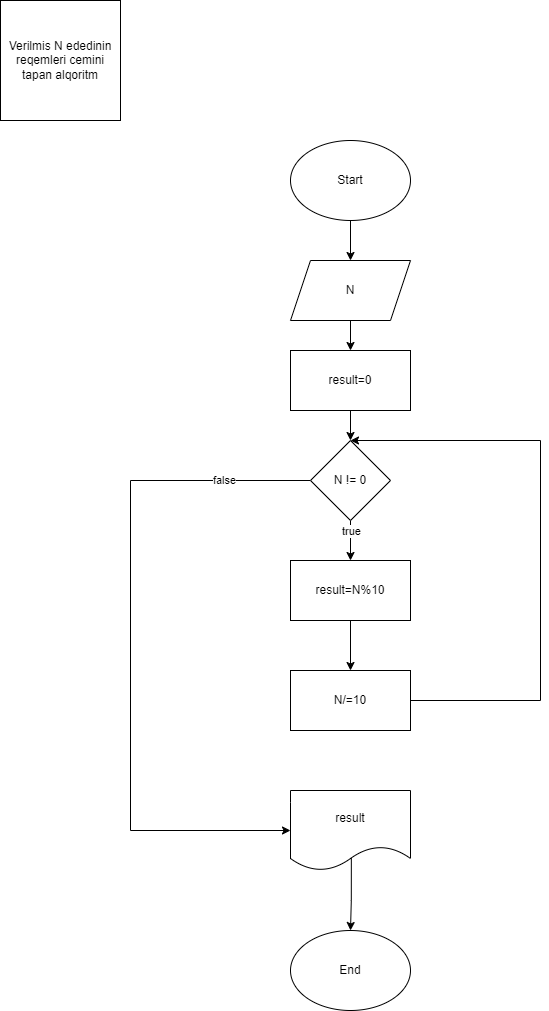

The diagram above was exported from draw.io. Its source (the exported page's mxGraphModel, read from the mxfile embedded in the PNG):
<mxGraphModel dx="1050" dy="557" grid="1" gridSize="10" guides="1" tooltips="1" connect="1" arrows="1" fold="1" page="1" pageScale="1" pageWidth="850" pageHeight="1100" math="0" shadow="0">
  <root>
    <mxCell id="0" />
    <mxCell id="1" parent="0" />
    <mxCell id="PmNn1yx_2-MBEWY-huZP-1" value="Verilmis N ededinin reqemleri cemini tapan alqoritm" style="whiteSpace=wrap;html=1;aspect=fixed;" vertex="1" parent="1">
      <mxGeometry x="40" y="10" width="120" height="120" as="geometry" />
    </mxCell>
    <mxCell id="PmNn1yx_2-MBEWY-huZP-13" style="edgeStyle=orthogonalEdgeStyle;rounded=0;orthogonalLoop=1;jettySize=auto;html=1;exitX=0.5;exitY=1;exitDx=0;exitDy=0;entryX=0.5;entryY=0;entryDx=0;entryDy=0;" edge="1" parent="1" source="PmNn1yx_2-MBEWY-huZP-3" target="PmNn1yx_2-MBEWY-huZP-5">
      <mxGeometry relative="1" as="geometry" />
    </mxCell>
    <mxCell id="PmNn1yx_2-MBEWY-huZP-3" value="N" style="shape=parallelogram;perimeter=parallelogramPerimeter;whiteSpace=wrap;html=1;fixedSize=1;" vertex="1" parent="1">
      <mxGeometry x="330" y="270" width="120" height="60" as="geometry" />
    </mxCell>
    <mxCell id="PmNn1yx_2-MBEWY-huZP-15" style="edgeStyle=orthogonalEdgeStyle;rounded=0;orthogonalLoop=1;jettySize=auto;html=1;exitX=0.5;exitY=1;exitDx=0;exitDy=0;entryX=0.5;entryY=0;entryDx=0;entryDy=0;" edge="1" parent="1" source="PmNn1yx_2-MBEWY-huZP-4" target="PmNn1yx_2-MBEWY-huZP-6">
      <mxGeometry relative="1" as="geometry" />
    </mxCell>
    <mxCell id="PmNn1yx_2-MBEWY-huZP-20" value="true" style="edgeLabel;html=1;align=center;verticalAlign=middle;resizable=0;points=[];" vertex="1" connectable="0" parent="PmNn1yx_2-MBEWY-huZP-15">
      <mxGeometry x="-0.5" relative="1" as="geometry">
        <mxPoint as="offset" />
      </mxGeometry>
    </mxCell>
    <mxCell id="PmNn1yx_2-MBEWY-huZP-18" style="edgeStyle=orthogonalEdgeStyle;rounded=0;orthogonalLoop=1;jettySize=auto;html=1;exitX=0;exitY=0.5;exitDx=0;exitDy=0;entryX=0;entryY=0.5;entryDx=0;entryDy=0;" edge="1" parent="1" source="PmNn1yx_2-MBEWY-huZP-4" target="PmNn1yx_2-MBEWY-huZP-8">
      <mxGeometry relative="1" as="geometry">
        <Array as="points">
          <mxPoint x="170" y="490" />
          <mxPoint x="170" y="840" />
        </Array>
      </mxGeometry>
    </mxCell>
    <mxCell id="PmNn1yx_2-MBEWY-huZP-21" value="false" style="edgeLabel;html=1;align=center;verticalAlign=middle;resizable=0;points=[];" vertex="1" connectable="0" parent="PmNn1yx_2-MBEWY-huZP-18">
      <mxGeometry x="-0.7472" y="-1" relative="1" as="geometry">
        <mxPoint as="offset" />
      </mxGeometry>
    </mxCell>
    <mxCell id="PmNn1yx_2-MBEWY-huZP-4" value="N != 0" style="rhombus;whiteSpace=wrap;html=1;" vertex="1" parent="1">
      <mxGeometry x="350" y="450" width="80" height="80" as="geometry" />
    </mxCell>
    <mxCell id="PmNn1yx_2-MBEWY-huZP-14" style="edgeStyle=orthogonalEdgeStyle;rounded=0;orthogonalLoop=1;jettySize=auto;html=1;exitX=0.5;exitY=1;exitDx=0;exitDy=0;entryX=0.5;entryY=0;entryDx=0;entryDy=0;" edge="1" parent="1" source="PmNn1yx_2-MBEWY-huZP-5" target="PmNn1yx_2-MBEWY-huZP-4">
      <mxGeometry relative="1" as="geometry" />
    </mxCell>
    <mxCell id="PmNn1yx_2-MBEWY-huZP-5" value="result=0" style="rounded=0;whiteSpace=wrap;html=1;" vertex="1" parent="1">
      <mxGeometry x="330" y="360" width="120" height="60" as="geometry" />
    </mxCell>
    <mxCell id="PmNn1yx_2-MBEWY-huZP-16" style="edgeStyle=orthogonalEdgeStyle;rounded=0;orthogonalLoop=1;jettySize=auto;html=1;exitX=0.5;exitY=1;exitDx=0;exitDy=0;entryX=0.5;entryY=0;entryDx=0;entryDy=0;" edge="1" parent="1" source="PmNn1yx_2-MBEWY-huZP-6" target="PmNn1yx_2-MBEWY-huZP-7">
      <mxGeometry relative="1" as="geometry" />
    </mxCell>
    <mxCell id="PmNn1yx_2-MBEWY-huZP-6" value="result=N%10" style="rounded=0;whiteSpace=wrap;html=1;" vertex="1" parent="1">
      <mxGeometry x="330" y="570" width="120" height="60" as="geometry" />
    </mxCell>
    <mxCell id="PmNn1yx_2-MBEWY-huZP-22" style="edgeStyle=orthogonalEdgeStyle;rounded=0;orthogonalLoop=1;jettySize=auto;html=1;exitX=1;exitY=0.5;exitDx=0;exitDy=0;entryX=0.5;entryY=0;entryDx=0;entryDy=0;" edge="1" parent="1" source="PmNn1yx_2-MBEWY-huZP-7" target="PmNn1yx_2-MBEWY-huZP-4">
      <mxGeometry relative="1" as="geometry">
        <Array as="points">
          <mxPoint x="580" y="710" />
          <mxPoint x="580" y="450" />
        </Array>
      </mxGeometry>
    </mxCell>
    <mxCell id="PmNn1yx_2-MBEWY-huZP-7" value="N/=10" style="rounded=0;whiteSpace=wrap;html=1;" vertex="1" parent="1">
      <mxGeometry x="330" y="680" width="120" height="60" as="geometry" />
    </mxCell>
    <mxCell id="PmNn1yx_2-MBEWY-huZP-19" style="edgeStyle=orthogonalEdgeStyle;rounded=0;orthogonalLoop=1;jettySize=auto;html=1;entryX=0.5;entryY=0;entryDx=0;entryDy=0;exitX=0.507;exitY=0.833;exitDx=0;exitDy=0;exitPerimeter=0;" edge="1" parent="1" source="PmNn1yx_2-MBEWY-huZP-8" target="PmNn1yx_2-MBEWY-huZP-9">
      <mxGeometry relative="1" as="geometry" />
    </mxCell>
    <mxCell id="PmNn1yx_2-MBEWY-huZP-8" value="result" style="shape=document;whiteSpace=wrap;html=1;boundedLbl=1;" vertex="1" parent="1">
      <mxGeometry x="330" y="800" width="120" height="80" as="geometry" />
    </mxCell>
    <mxCell id="PmNn1yx_2-MBEWY-huZP-9" value="End" style="ellipse;whiteSpace=wrap;html=1;" vertex="1" parent="1">
      <mxGeometry x="330" y="940" width="120" height="80" as="geometry" />
    </mxCell>
    <mxCell id="PmNn1yx_2-MBEWY-huZP-12" style="edgeStyle=orthogonalEdgeStyle;rounded=0;orthogonalLoop=1;jettySize=auto;html=1;exitX=0.5;exitY=1;exitDx=0;exitDy=0;entryX=0.5;entryY=0;entryDx=0;entryDy=0;" edge="1" parent="1" source="PmNn1yx_2-MBEWY-huZP-11" target="PmNn1yx_2-MBEWY-huZP-3">
      <mxGeometry relative="1" as="geometry" />
    </mxCell>
    <mxCell id="PmNn1yx_2-MBEWY-huZP-11" value="Start" style="ellipse;whiteSpace=wrap;html=1;" vertex="1" parent="1">
      <mxGeometry x="330" y="150" width="120" height="80" as="geometry" />
    </mxCell>
  </root>
</mxGraphModel>